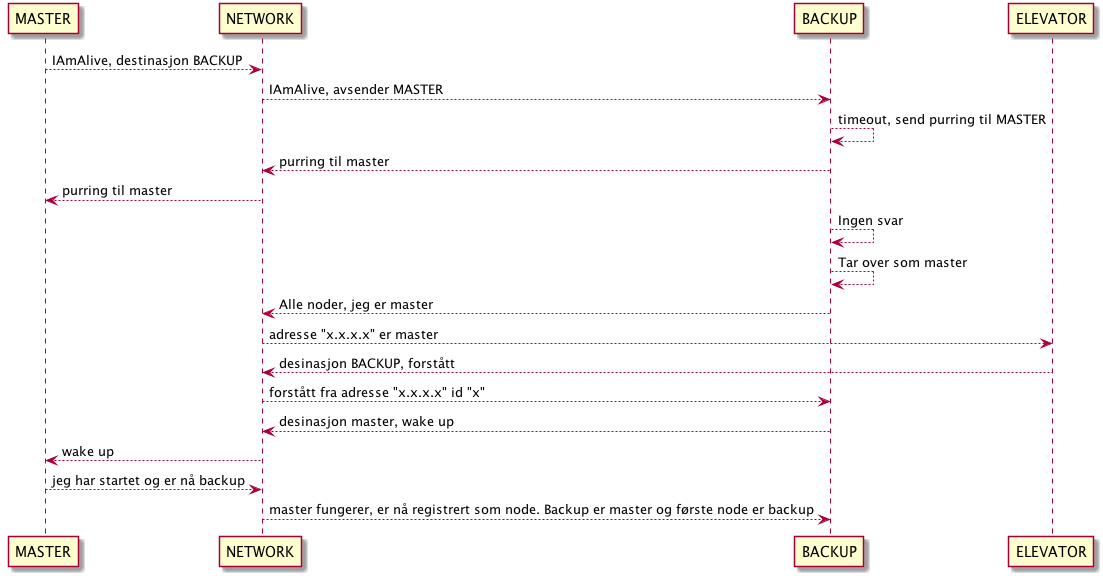

The diagram above was rendered by PlantUML. Its source (embedded in the PNG):
@startuml

MASTER --> NETWORK : IAmAlive, destinasjon BACKUP
NETWORK --> BACKUP : IAmAlive, avsender MASTER
BACKUP --> BACKUP : timeout, send purring til MASTER
BACKUP --> NETWORK : purring til master
NETWORK --> MASTER : purring til master
BACKUP --> BACKUP : Ingen svar
BACKUP --> BACKUP : Tar over som master
BACKUP --> NETWORK : Alle noder, jeg er master
NETWORK --> ELEVATOR : adresse "x.x.x.x" er master
ELEVATOR --> NETWORK : desinasjon BACKUP, forstått
NETWORK --> BACKUP : forstått fra adresse "x.x.x.x" id "x"
BACKUP --> NETWORK : desinasjon master, wake up
NETWORK --> MASTER : wake up
MASTER --> NETWORK : jeg har startet og er nå backup
NETWORK --> BACKUP : master fungerer, er nå registrert som node. Backup er master og første node er backup

@enduml